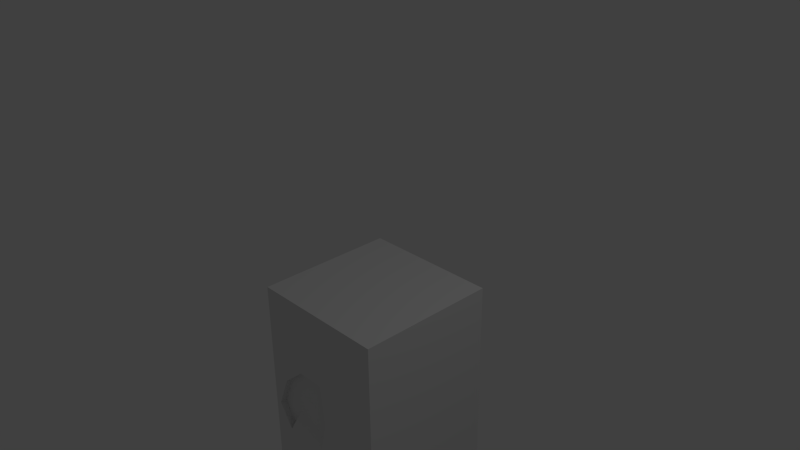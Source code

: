 # Source: tilebottom.blend  (saved by Blender 2.76.0; exported with 4.5.12 LTS)
import bpy
from mathutils import Matrix  # noqa: F401  (used for matrix-valued properties, if any)

bpy.ops.wm.read_factory_settings(use_empty=True)
scene = bpy.context.scene
scene.name = 'Scene'

# ---- collections
col_collection_1 = bpy.data.collections.new('Collection 1'); scene.collection.children.link(col_collection_1)

# ---- materials (node trees are filled in below, after node groups)
mat_material = bpy.data.materials.new('Material')
mat_material.alpha_threshold = 0.0
mat_material.use_transparent_shadow = False
mat_material.roughness = 0.5
mat_material.line_color = (0.0, 0.0, 0.0, 1.0)

# ---- material node trees

# ---- world
world_world = bpy.data.worlds.new('World'); scene.world = world_world
world_world.color = (0.05088, 0.05088, 0.05088)
world_world.use_sun_shadow = False
world_world.sun_shadow_jitter_overblur = 0.0
world_world.cycles.sampling_method = 'MANUAL'
world_world.cycles.sample_map_resolution = 256

# ---- cameras
cam_camera = bpy.data.cameras.new('Camera')
cam_camera.clip_end = 100.0
cam_camera.lens = 35.0
cam_camera.sensor_width = 32.0
cam_camera.sensor_height = 18.0
cam_camera.ortho_scale = 7.314
cam_camera.dof.focus_distance = 0.0
cam_camera.dof.aperture_fstop = 128.0

# ---- lights
light_lamp = bpy.data.lights.new('Lamp', 'POINT')
light_lamp.transmission_factor = 0.0
light_lamp.cutoff_distance = 30.0
light_lamp.energy = 100.0
light_lamp.shadow_buffer_clip_start = 1.001
light_lamp.shadow_soft_size = 0.1
light_lamp.shadow_maximum_resolution = 0.006
light_lamp.use_absolute_resolution = True
light_lamp.cycles.use_multiple_importance_sampling = False

# ---- meshes
me_cube = bpy.data.meshes.new('Cube')
me_cube.from_pydata([(1.0, -4.5, -1.0), (1.0, -4.5, 1.0), (-1.0, -4.5, 1.0), (-1.0, -4.5, -1.0), (1.0, -0.5, -1.0), (1.0, -0.5, 1.0), (-1.0, -0.5, 1.0), (-1.0, -0.5, -1.0), (-0.3901, -1.573, 1.0), (-0.7326, -1.875, 1.0), (-0.9165, -2.338, 1.0), (-0.7009, -2.674, 1.0), (-0.5635, -2.441, 1.0), (-0.02268, -2.611, 1.0), (0.07282, -2.17, 1.0), (0.01574, -1.576, 1.0), (-0.3899, -1.573, 0.9247), (-0.7322, -1.875, 0.9146), (-0.9161, -2.338, 0.9092), (-0.7005, -2.674, 0.9155), (-0.5357, -2.311, 0.9204), (-0.07931, -2.435, 0.9338), (0.07283, -2.17, 0.9383), (0.01578, -1.576, 0.9366), (1.0, -3.133, 0.4775), (1.0, -2.903, 0.3826), (1.0, -2.63, 0.5766), (1.0, -2.806, 0.7448), (1.0, -2.934, 0.693), (0.7175, -3.133, 0.4775), (0.7175, -2.903, 0.3826), (0.7175, -2.63, 0.5766), (0.7175, -2.806, 0.7448), (0.7175, -2.934, 0.693), (0.3035, -1.045, -1.0), (0.4993, -1.296, -1.0), (0.5054, -1.644, -1.0), (0.04039, -2.252, -1.0), (-0.3573, -1.708, -1.0), (-0.3512, -1.323, -1.0), (-0.186, -1.049, -1.0), (0.07098, -0.9523, -1.0), (0.2637, -1.105, -0.8352), (0.4268, -1.315, -0.8352), (0.4319, -1.604, -0.8352), (0.0446, -2.111, -0.8352), (-0.2867, -1.658, -0.8352), (-0.2816, -1.337, -0.8352), (-0.144, -1.109, -0.8352), (0.07009, -1.028, -0.8352), (-0.05483, -1.433, -0.8348), (-0.05483, -1.433, -0.9377), (0.06729, -1.277, -0.9384), (0.2011, -1.421, -0.9385), (0.06591, -1.672, -0.9377), (0.01468, -1.443, -0.989), (0.06873, -1.374, -0.9893), (0.1279, -1.438, -0.9894), (0.06729, -1.277, -0.8355), (0.2011, -1.421, -0.8357), (0.06591, -1.672, -0.8348), (0.06812, -1.549, -0.989), (-1.0, -1.06, -0.3679), (-1.0, -1.944, -0.2758), (-1.0, -2.628, -0.4309), (-1.0, -2.794, -0.3097), (-1.0, -3.18, -0.2855), (-1.0, -3.589, -0.552), (-1.0, -2.982, -0.736), (-1.0, -1.567, -0.7457), (-0.7305, -1.742, -0.4139), (-0.7305, -2.197, -0.3664), (-0.7305, -2.55, -0.4464), (-0.7305, -2.636, -0.3839), (-0.7305, -2.835, -0.3714), (-0.7305, -3.046, -0.5089), (-0.7305, -2.733, -0.6038), (-0.7305, -2.003, -0.6088)], [], [(0, 1, 2, 3), (4, 7, 6, 5), (0, 4, 5, 27, 26, 25, 24, 1), (2, 12, 11, 10, 9, 8, 6), (4, 0, 3, 7, 38, 37, 36, 35, 34), (1, 5, 6, 8, 15, 14, 13, 12, 2), (9, 10, 18, 17), (17, 18, 19, 20, 21, 22, 23, 16), (15, 8, 16, 23), (13, 14, 22, 21), (10, 11, 19, 18), (8, 9, 17, 16), (14, 15, 23, 22), (12, 13, 21, 20), (11, 12, 20, 19), (1, 24, 28, 27, 5), (27, 28, 33, 32), (29, 30, 31, 32, 33), (26, 27, 32, 31), (24, 25, 30, 29), (28, 24, 29, 33), (25, 26, 31, 30), (7, 4, 34, 41, 40, 39, 38), (36, 37, 45, 44), (43, 44, 45, 46, 60, 59, 58, 49, 42), (34, 35, 43, 42), (40, 41, 49, 48), (38, 39, 47, 46), (37, 38, 46, 45), (35, 36, 44, 43), (41, 34, 42, 49), (39, 40, 48, 47), (60, 50, 51, 54), (49, 58, 50, 60, 46, 47, 48), (59, 60, 54, 53), (58, 59, 53, 52), (50, 58, 52, 51), (51, 52, 56, 55), (52, 53, 57, 56), (53, 54, 61, 57), (54, 51, 55, 61), (55, 56, 57, 61), (2, 6, 7, 62, 63, 64, 65, 66, 3), (3, 66, 67, 68, 69, 62, 7), (69, 68, 76, 77), (67, 66, 74, 75), (66, 65, 73, 74), (64, 63, 71, 72), (62, 69, 77, 70), (68, 67, 75, 76), (65, 64, 72, 73), (63, 62, 70, 71), (70, 77, 76, 75, 74, 73, 72, 71)])
me_cube.materials.append(mat_material)
me_cube.use_remesh_preserve_volume = False
me_cube.use_remesh_preserve_attributes = False
me_cube.use_mirror_vertex_groups = False
me_cube.update()

# ---- objects
ob_cube = bpy.data.objects.new('Cube', me_cube)
ob_lamp = bpy.data.objects.new('Lamp', light_lamp)
ob_camera = bpy.data.objects.new('Camera', cam_camera)

# ---- transforms, parenting, visibility, modifiers, constraints
ob_cube.location = (0.0, 0.0, 0.0)
ob_cube.rotation_euler = (1.571, -0.0, 0.0)
ob_cube.lock_rotations_4d = False
ob_cube.empty_display_type = 'ARROWS'
ob_cube.lineart.crease_threshold = 0.0
ob_lamp.location = (4.076, 1.005, 5.904)
ob_lamp.rotation_euler = (0.6503, 0.05522, 1.866)
ob_lamp.lock_rotations_4d = False
ob_lamp.empty_display_type = 'ARROWS'
ob_lamp.color = (0.0, 0.0, 0.0, 0.0)
ob_lamp.lineart.crease_threshold = 0.0
ob_camera.location = (7.481, -6.508, 5.344)
ob_camera.rotation_euler = (1.109, 0.01082, 0.8149)
ob_camera.lock_rotations_4d = False
ob_camera.empty_display_type = 'ARROWS'
ob_camera.color = (0.0, 0.0, 0.0, 0.0)
ob_camera.display_type = 'WIRE'
ob_camera.lineart.crease_threshold = 0.0

# ---- collection membership
col_collection_1.objects.link(ob_cube)
col_collection_1.objects.link(ob_lamp)
col_collection_1.objects.link(ob_camera)

# ---- scene / render settings (as saved in the file)
scene.camera = ob_camera
scene.frame_start = 1; scene.frame_end = 250; scene.frame_set(1)
scene.render.engine = 'BLENDER_EEVEE_NEXT'
scene.render.resolution_percentage = 50
scene.render.dither_intensity = 0.0
scene.cycles.use_denoising = False
scene.cycles.samples = 10
scene.cycles.sampling_pattern = 'TABULATED_SOBOL'
scene.cycles.light_sampling_threshold = 0.0
scene.cycles.use_adaptive_sampling = False
scene.cycles.use_light_tree = False
scene.cycles.blur_glossy = 0.0
scene.cycles.pixel_filter_type = 'GAUSSIAN'
scene.cycles.sample_clamp_indirect = 0.0
scene.view_settings.view_transform = 'Standard'
bpy.context.view_layer.update()
